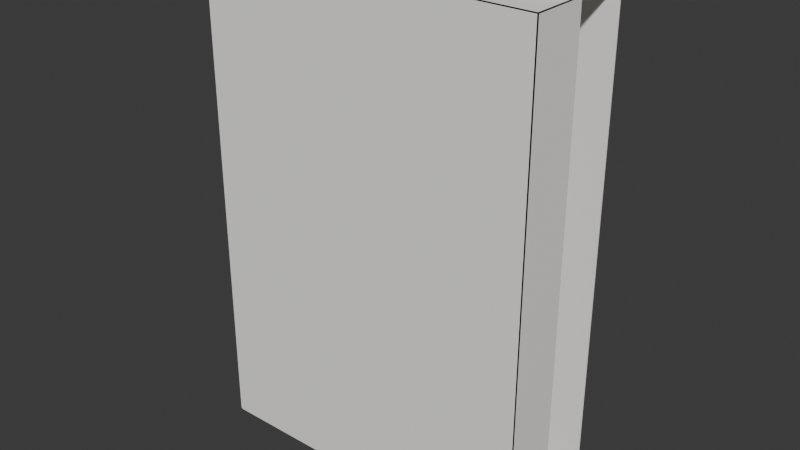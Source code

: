 # Source: pouch_zipper.blend  (saved by Blender 5.0.119; exported with 4.5.12 LTS)
import bpy
from mathutils import Matrix  # noqa: F401  (used for matrix-valued properties, if any)

bpy.ops.wm.read_factory_settings(use_empty=True)
scene = bpy.context.scene
scene.name = 'Scene'

# ---- collections
col_collection = bpy.data.collections.new('Collection'); scene.collection.children.link(col_collection)

# ---- materials (node trees are filled in below, after node groups)
mat_mat_matte_paper = bpy.data.materials.new('mat_matte_paper')

# ---- material node trees
mat_mat_matte_paper.use_nodes = True; mat_mat_matte_paper.node_tree.nodes.clear()
_N = mat_mat_matte_paper.node_tree.nodes; _L = mat_mat_matte_paper.node_tree.links
n0 = _N.new('ShaderNodeBsdfPrincipled'); n0.name = 'Principled BSDF'; n0.location = (-200, 100)
n0.inputs[0].default_value = (0.95, 0.94, 0.91, 1.0)
n0.inputs[2].default_value = 0.78
n1 = _N.new('ShaderNodeOutputMaterial'); n1.name = 'Material Output'; n1.location = (200, 100)
_L.new(n0.outputs[0], n1.inputs[0])
n1.is_active_output = True

# ---- world
world_world = bpy.data.worlds.new('World'); scene.world = world_world
world_world.use_nodes = True; world_world.node_tree.nodes.clear()
_N = world_world.node_tree.nodes; _L = world_world.node_tree.links
n0 = _N.new('ShaderNodeOutputWorld'); n0.name = 'World Output'; n0.location = (200, 100)
n1 = _N.new('ShaderNodeBackground'); n1.name = 'Background'; n1.location = (-200, 100)
n1.inputs[0].default_value = (0.05088, 0.05088, 0.05088, 1.0)
_L.new(n1.outputs[0], n0.inputs[0])
n0.is_active_output = True
world_world.color = (0.05088, 0.05088, 0.05088)
world_world.sun_shadow_jitter_overblur = 0.0

# ---- meshes
me_front_panel = bpy.data.meshes.new('front_panel')
me_front_panel.from_pydata([(-0.09, -0.03, 0.0), (0.09, -0.03, 0.0), (0.09, -0.03, 0.26), (-0.09, -0.03, 0.26)], [], [(0, 1, 2, 3)])
_uv = me_front_panel.uv_layers.new(name='UVMap')
_uv.uv.foreach_set('vector', [0.0, 0.0, 1.0, 0.0, 1.0, 1.0, 0.0, 1.0])
me_front_panel.materials.append(mat_mat_matte_paper)
me_front_panel.update()
me_back_panel = bpy.data.meshes.new('back_panel')
me_back_panel.from_pydata([(-0.09, 0.03, 0.0), (0.09, 0.03, 0.0), (0.09, 0.03, 0.26), (-0.09, 0.03, 0.26)], [], [(0, 1, 2, 3)])
_uv = me_back_panel.uv_layers.new(name='UVMap')
_uv.uv.foreach_set('vector', [0.0, 0.0, 1.0, 0.0, 1.0, 1.0, 0.0, 1.0])
me_back_panel.materials.append(mat_mat_matte_paper)
me_back_panel.update()
me_bottom_gusset = bpy.data.meshes.new('bottom_gusset')
me_bottom_gusset.from_pydata([(-0.09, -0.03, 0.0), (0.09, -0.03, 0.0), (0.09, 0.03, 0.0), (-0.09, 0.03, 0.0)], [], [(0, 1, 2, 3)])
_uv = me_bottom_gusset.uv_layers.new(name='UVMap')
_uv.uv.foreach_set('vector', [0.0, 0.0, 1.0, 0.0, 1.0, 1.0, 0.0, 1.0])
me_bottom_gusset.materials.append(mat_mat_matte_paper)
me_bottom_gusset.update()
me_side_gusset_left = bpy.data.meshes.new('side_gusset_left')
me_side_gusset_left.from_pydata([(-0.09, -0.03, 0.0), (-0.09, 0.0, 0.0), (-0.09, 0.0, 0.26), (-0.09, -0.03, 0.26)], [], [(0, 1, 2, 3)])
_uv = me_side_gusset_left.uv_layers.new(name='UVMap')
_uv.uv.foreach_set('vector', [0.0, 0.0, 1.0, 0.0, 1.0, 1.0, 0.0, 1.0])
me_side_gusset_left.materials.append(mat_mat_matte_paper)
me_side_gusset_left.update()
me_side_gusset_right = bpy.data.meshes.new('side_gusset_right')
me_side_gusset_right.from_pydata([(0.09, -0.03, 0.0), (0.09, 0.0, 0.0), (0.09, 0.0, 0.26), (0.09, -0.03, 0.26)], [], [(0, 1, 2, 3)])
_uv = me_side_gusset_right.uv_layers.new(name='UVMap')
_uv.uv.foreach_set('vector', [0.0, 0.0, 1.0, 0.0, 1.0, 1.0, 0.0, 1.0])
me_side_gusset_right.materials.append(mat_mat_matte_paper)
me_side_gusset_right.update()
me_top_seal = bpy.data.meshes.new('top_seal')
me_top_seal.from_pydata([(-0.09, -0.03, 0.26), (0.09, -0.03, 0.26), (0.09, 0.03, 0.26), (-0.09, 0.03, 0.26)], [], [(0, 1, 2, 3)])
_uv = me_top_seal.uv_layers.new(name='UVMap')
_uv.uv.foreach_set('vector', [0.0, 0.0, 1.0, 0.0, 1.0, 1.0, 0.0, 1.0])
me_top_seal.materials.append(mat_mat_matte_paper)
me_top_seal.update()
me_cube_001 = bpy.data.meshes.new('Cube.001')
me_cube_001.from_pydata([(-0.5, -0.5, -0.5), (-0.5, -0.5, 0.5), (-0.5, 0.5, -0.5), (-0.5, 0.5, 0.5), (0.5, -0.5, -0.5), (0.5, -0.5, 0.5), (0.5, 0.5, -0.5), (0.5, 0.5, 0.5)], [], [(0, 1, 3, 2), (2, 3, 7, 6), (6, 7, 5, 4), (4, 5, 1, 0), (2, 6, 4, 0), (7, 3, 1, 5)])
_uv = me_cube_001.uv_layers.new(name='UVMap')
_uv.uv.foreach_set('vector', [0.375, 0.0, 0.625, 0.0, 0.625, 0.25, 0.375, 0.25, 0.375, 0.25, 0.625, 0.25, 0.625, 0.5, 0.375, 0.5, 0.375, 0.5, 0.625, 0.5, 0.625, 0.75, 0.375, 0.75, 0.375, 0.75, 0.625, 0.75, 0.625, 1.0, 0.375, 1.0, 0.125, 0.5, 0.375, 0.5, 0.375, 0.75, 0.125, 0.75, 0.625, 0.5, 0.875, 0.5, 0.875, 0.75, 0.625, 0.75])
me_cube_001.materials.append(mat_mat_matte_paper)
me_cube_001.update()

# ---- objects
ob_front_panel = bpy.data.objects.new('front_panel', me_front_panel)
ob_back_panel = bpy.data.objects.new('back_panel', me_back_panel)
ob_bottom_gusset = bpy.data.objects.new('bottom_gusset', me_bottom_gusset)
ob_side_gusset_left = bpy.data.objects.new('side_gusset_left', me_side_gusset_left)
ob_side_gusset_right = bpy.data.objects.new('side_gusset_right', me_side_gusset_right)
ob_top_seal = bpy.data.objects.new('top_seal', me_top_seal)
ob_zipper_strip = bpy.data.objects.new('zipper_strip', me_cube_001)

# ---- transforms, parenting, visibility, modifiers, constraints
ob_front_panel.location = (0.0, 0.0, 0.0)
_m = ob_front_panel.modifiers.new('solidify', 'SOLIDIFY')
_m.thickness = 0.00045
ob_back_panel.location = (0.0, 0.0, 0.0)
_m = ob_back_panel.modifiers.new('solidify', 'SOLIDIFY')
_m.thickness = 0.00045
ob_bottom_gusset.location = (0.0, 0.0, 0.0)
_m = ob_bottom_gusset.modifiers.new('solidify', 'SOLIDIFY')
_m.thickness = 0.00045
ob_side_gusset_left.location = (0.0, 0.0, 0.0)
_m = ob_side_gusset_left.modifiers.new('solidify', 'SOLIDIFY')
_m.thickness = 0.00045
ob_side_gusset_right.location = (0.0, 0.0, 0.0)
_m = ob_side_gusset_right.modifiers.new('solidify', 'SOLIDIFY')
_m.thickness = 0.00045
ob_top_seal.location = (0.0, 0.0, 0.0)
_m = ob_top_seal.modifiers.new('solidify', 'SOLIDIFY')
_m.thickness = 0.00045
ob_zipper_strip.location = (0.0, 0.0, 0.264)
ob_zipper_strip.scale = (0.18, 0.015, 0.003)

# ---- collection membership
scene.collection.objects.link(ob_front_panel)
scene.collection.objects.link(ob_back_panel)
scene.collection.objects.link(ob_bottom_gusset)
scene.collection.objects.link(ob_side_gusset_left)
scene.collection.objects.link(ob_side_gusset_right)
scene.collection.objects.link(ob_top_seal)
col_collection.objects.link(ob_zipper_strip)

# ---- scene / render settings (as saved in the file)
scene.frame_start = 1; scene.frame_end = 250; scene.frame_set(1)
scene.render.engine = 'BLENDER_EEVEE_NEXT'
scene.render.bake_bias = 0.0
scene.render.bake_samples = 0
scene.cycles.sampling_pattern = 'TABULATED_SOBOL'
scene.eevee.use_volume_custom_range = False
bpy.context.view_layer.update()

# ---- added for rendering (the .blend has no active camera and no usable light): camera, sun
cam_auto = bpy.data.cameras.new('AutoCamera')
cam_auto.lens = 50.0
cam_auto.sensor_width = 36.0
cam_auto.clip_end = 1000.0
ob_auto_camera = bpy.data.objects.new('AutoCamera', cam_auto)
scene.collection.objects.link(ob_auto_camera)
ob_auto_camera.location = (0.302347, -0.362862, 0.374583)
ob_auto_camera.rotation_euler = (1.09748, -7.21219e-08, 0.694738)
scene.camera = ob_auto_camera
light_auto_sun = bpy.data.lights.new('AutoSun', 'SUN')
light_auto_sun.energy = 3.0
light_auto_sun.angle = 0.0523599
ob_auto_sun = bpy.data.objects.new('AutoSun', light_auto_sun)
scene.collection.objects.link(ob_auto_sun)
ob_auto_sun.rotation_euler = (0.872665, 0.174533, 0.523599)
bpy.context.view_layer.update()
